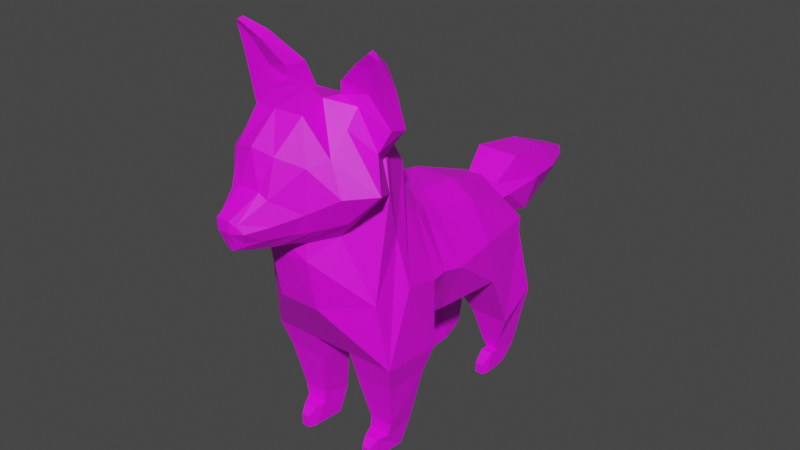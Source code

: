 # Source: husky_caminata.blend  (saved by Blender 2.92.15; exported with 4.5.12 LTS)
import bpy
from mathutils import Matrix  # noqa: F401  (used for matrix-valued properties, if any)

bpy.ops.wm.read_factory_settings(use_empty=True)
scene = bpy.context.scene
scene.name = 'Scene'

# ---- collections
col_collection = bpy.data.collections.new('Collection'); scene.collection.children.link(col_collection)

# ---- images (referenced by path relative to the original .blend; pixels are not part of the script)
import os
ASSET_DIR = os.environ.get("B2B_ASSET_DIR", "")  # directory of the original .blend (textures are referenced by path, not embedded)
HERE = os.path.dirname(os.path.abspath(__file__))  # packed textures are extracted next to this script under _unpacked/

def load_image(name, relpath, width, height, colorspace="sRGB"):
    """Load a texture the original file referenced (path relative to the .blend, or extracted next to this script)."""
    p = next((c for c in (os.path.join(HERE, relpath), os.path.join(ASSET_DIR, relpath)) if relpath and os.path.exists(c)), "")
    if p:
        img = bpy.data.images.load(p, check_existing=True)
        img.name = name
    else:  # same state as the original file: an image datablock whose file is absent (Cycles renders it pink)
        img = bpy.data.images.new(name, width, height)
        img.source = "FILE"
        img.filepath = "//" + (relpath or name)
    img.colorspace_settings.name = colorspace
    return img
img_husky_textura_png = load_image('husky_textura.png', 'husky_textura.png', 1024, 1024, 'sRGB')

# ---- materials (node trees are filled in below, after node groups)
mat_material = bpy.data.materials.new('Material')
mat_material.use_transparent_shadow = False

# ---- material node trees
mat_material.use_nodes = True; mat_material.node_tree.nodes.clear()
_N = mat_material.node_tree.nodes; _L = mat_material.node_tree.links
n0 = _N.new('ShaderNodeBsdfPrincipled'); n0.name = 'Principled BSDF'; n0.location = (10, 300)
n0.distribution = 'GGX'
n0.subsurface_method = 'BURLEY'
n0.inputs[3].default_value = 1.45
n0.inputs[27].default_value = (0.0, 0.0, 0.0, 1.0)
n0.inputs[28].default_value = 1.0
n1 = _N.new('ShaderNodeOutputMaterial'); n1.name = 'Material Output'; n1.location = (300, 300)
n2 = _N.new('ShaderNodeTexImage'); n2.name = 'Image Texture'; n2.location = (-280, 275)
n2.image = img_husky_textura_png
_L.new(n0.outputs[0], n1.inputs[0])
_L.new(n2.outputs[0], n0.inputs[0])
n1.is_active_output = True

# ---- world
world_world = bpy.data.worlds.new('World'); scene.world = world_world
world_world.use_nodes = True; world_world.node_tree.nodes.clear()
_N = world_world.node_tree.nodes; _L = world_world.node_tree.links
n0 = _N.new('ShaderNodeOutputWorld'); n0.name = 'World Output'; n0.location = (300, 300)
n1 = _N.new('ShaderNodeBackground'); n1.name = 'Background'; n1.location = (10, 300)
n1.inputs[0].default_value = (0.05088, 0.05088, 0.05088, 1.0)
_L.new(n1.outputs[0], n0.inputs[0])
n0.is_active_output = True
world_world.color = (0.05088, 0.05088, 0.05088)
world_world.use_sun_shadow = False
world_world.sun_shadow_jitter_overblur = 0.0

# ---- meshes
me_cube = bpy.data.meshes.new('Cube')
me_cube.from_pydata([(1.687, 4.314, -1.763), (1.236, 3.841, 0.6691), (1.455, 5.748, -0.9486), (1.026, 5.535, -0.01154), (1.182, 2.201, -1.948), (1.11, 2.215, 0.9167), (1.11, 2.669, 0.7891), (1.151, 2.895, -2.079), (1.776, 1.768, -2.419), (1.229, 1.748, 1.103), (1.784, 0.07695, -2.275), (1.251, 1.329, 1.4), (1.62, -0.1944, -0.4587), (1.122, 1.339, 2.505), (0.883, -0.4933, 1.21), (1.312, 0.4507, 3.656), (1.474, -0.8599, 1.86), (1.258, -0.6084, 3.858), (0.7426, -1.84, 1.741), (0.9886, -1.576, 3.234), (0.486, -2.399, 1.737), (0.5208, -2.268, 2.626), (0.2704, -2.753, 1.765), (0.2802, -2.897, 2.234), (1.27, -1.126, 3.338), (1.015, -1.383, 1.735), (0.5242, -2.018, 3.514), (0.6514, -1.281, 4.223), (0.7742, -0.2389, 4.419), (0.5574, 2.201, -2.226), (0.5574, 1.768, -2.419), (0.4988, -1.15, 1.19), (0.5136, -1.555, 1.349), (0.7844, 0.637, 4.007), (0.5574, 1.553, 2.876), (0.4036, -1.95, 1.405), (0.5574, 2.895, -2.204), (0.5574, -0.9664, -0.5868), (0.5466, -1.25, 0.7866), (0.5574, 1.547, 2.009), (0.5574, 1.882, 1.643), (0.2929, -2.268, 2.748), (0.5574, 2.348, 1.201), (0.5574, 2.802, 1.074), (0.5574, 0.07695, -2.275), (0.2292, -2.399, 1.457), (0.2569, 5.64, 0.3771), (0.3855, 6.448, -1.703), (0.1385, -2.837, 1.592), (0.1691, -3.033, 2.332), (0.253, 4.314, -2.131), (0.5574, 3.975, 0.9589), (1.603, 0.2935, -2.999), (1.603, 1.558, -3.071), (0.7984, 1.558, -3.071), (0.5574, 0.2935, -2.999), (1.425, 0.5536, -4.276), (1.337, 1.381, -4.545), (0.7825, 1.381, -4.545), (0.7849, 0.5536, -4.276), (1.349, 0.5293, -4.588), (1.284, 1.099, -5.171), (0.779, 1.099, -5.171), (0.779, 0.5293, -4.588), (0.8527, 0.2475, -4.645), (0.8527, 0.2655, -5.178), (1.21, 0.2655, -5.178), (1.222, 0.2475, -4.645), (0.9233, 0.04552, -4.845), (0.9233, 0.05639, -5.168), (1.14, 0.05639, -5.168), (1.14, 0.04552, -4.845), (1.576, 5.13, -3.43), (1.576, 6.18, -2.848), (0.4939, 5.13, -3.43), (0.4939, 6.18, -2.848), (1.189, 5.379, -4.385), (1.189, 6.103, -4.746), (0.684, 5.379, -4.385), (0.684, 6.103, -4.746), (1.142, 5.436, -4.669), (1.142, 5.689, -5.179), (0.8057, 5.436, -4.669), (0.8057, 5.689, -5.179), (1.142, 5.204, -4.646), (1.142, 5.047, -5.194), (0.8057, 5.204, -4.646), (0.8057, 5.047, -5.194), (1.088, 4.862, -4.899), (1.088, 4.862, -5.189), (0.86, 4.862, -4.899), (0.86, 4.862, -5.189), (0.222, 6.561, -1.13), (0.4793, 6.033, 0.02905), (0.6024, 7.315, -1.121), (0.6024, 6.729, 0.6439), (0.2301, 9.507, -0.4932), (0.2291, 9.533, -0.06671), (1.414, 5.837, -0.5729), (1.676, 4.079, -0.5567), (1.77, 1.758, -0.5453), (1.731, 2.208, -0.5266), (1.776, 2.783, -0.6563), (1.871, 0.698, -0.2823), (1.601, 0.569, 1.011), (1.458, 0.274, 2.981), (1.773, -0.2302, 3.34), (1.02, -1.699, 2.228), (0.676, -2.318, 2.094), (0.4079, -2.859, 2.037), (1.617, -1.206, 2.574), (0.1706, -3.024, 2.037), (0.6324, 6.034, -0.3705), (0.7062, 6.333, -0.3251), (0.8301, 7.477, -0.1575), (0.2769, 9.52, -0.2816), (0.4173, 8.341, -0.847), (0.4168, 8.156, 0.4781), (0.6536, 8.596, -0.2269), (0.5574, 0.846, 3.925), (1.314, 0.5876, 3.454), (1.223, -0.2231, 4.247), (0.5574, -0.57, 4.389), (1.718, 0.1966, 2.27), (2.202, -0.639, 2.617), (1.472, 0.4576, 4.274), (1.436, -0.1198, 4.531), (0.8188, 0.3487, 4.657), (0.8085, -0.2827, 4.722), (2.045, 0.3404, 3.769), (2.05, -0.1171, 3.876), (1.766, 0.0841, 5.192), (1.714, -0.3802, 5.19), (1.436, -0.1331, 5.359), (1.389, -0.4519, 5.266), (1.967, 0.1071, 4.72), (1.983, -0.3459, 4.794), (1.935, -0.4411, 5.589), (1.921, -0.5857, 5.589), (1.85, -0.4559, 5.652), (1.849, -0.6059, 5.608), (1.977, -0.3887, 5.463), (1.982, -0.5155, 5.484), (-1.687, 4.314, -1.763), (-1.236, 3.841, 0.6691), (-1.455, 5.748, -0.9486), (-1.026, 5.535, -0.01154), (-1.182, 2.201, -1.948), (-1.11, 2.215, 0.9167), (-1.11, 2.669, 0.7891), (-1.151, 2.895, -2.079), (-1.776, 1.768, -2.419), (-1.229, 1.748, 1.103), (-1.784, 0.07695, -2.275), (-1.251, 1.329, 1.4), (-1.62, -0.1944, -0.4587), (-1.122, 1.339, 2.505), (-0.883, -0.4933, 1.21), (-1.312, 0.4507, 3.656), (-1.474, -0.8599, 1.86), (-1.258, -0.6084, 3.858), (-0.7426, -1.84, 1.741), (-0.9886, -1.576, 3.234), (-0.486, -2.399, 1.737), (-0.5208, -2.268, 2.626), (-0.2704, -2.753, 1.765), (-0.2802, -2.897, 2.234), (-1.27, -1.126, 3.338), (-1.015, -1.383, 1.735), (0.0, 4.314, -2.131), (0.0, 3.975, 0.9589), (0.0, 6.448, -1.7), (0.0, 5.64, 0.3549), (0.0, 2.201, -2.226), (0.0, 2.348, 1.207), (0.0, 2.802, 1.079), (0.0, 2.895, -2.358), (0.0, 1.768, -2.419), (0.0, 1.882, 1.648), (0.0, 0.07695, -2.275), (0.0, 1.563, 2.032), (0.0, -0.9664, -0.5868), (0.0, 1.59, 3.021), (0.0, -1.284, 0.7866), (0.0, 0.846, 3.95), (0.0, -1.297, 1.095), (0.0, -0.3859, 4.444), (0.0, -2.009, 1.331), (0.0, -2.14, 3.648), (0.0, -2.399, 1.389), (0.0, -2.268, 2.748), (0.0, -2.851, 1.532), (0.0, -3.033, 2.332), (0.0, -1.403, 4.267), (0.0, -1.603, 1.278), (-0.5242, -2.018, 3.514), (-0.6514, -1.281, 4.223), (-0.7742, -0.2389, 4.419), (-0.5574, 2.201, -2.226), (-0.5574, 1.768, -2.419), (-0.4988, -1.15, 1.19), (-0.5136, -1.555, 1.349), (-0.7844, 0.637, 4.007), (-0.5574, 1.553, 2.876), (-0.4036, -1.95, 1.405), (-0.5574, 2.895, -2.204), (-0.5574, -0.9664, -0.5868), (-0.5466, -1.25, 0.7866), (-0.5574, 1.547, 2.009), (-0.5574, 1.882, 1.643), (-0.2929, -2.268, 2.748), (-0.5574, 2.348, 1.201), (-0.5574, 2.802, 1.074), (-0.5574, 0.07695, -2.275), (-0.2292, -2.399, 1.457), (-0.2569, 5.64, 0.3771), (-0.3855, 6.448, -1.703), (-0.1385, -2.837, 1.592), (-0.1691, -3.033, 2.332), (-0.253, 4.314, -2.131), (-0.5574, 3.975, 0.9589), (-1.603, 0.2935, -2.999), (-1.603, 1.558, -3.071), (-0.7984, 1.558, -3.071), (-0.5574, 0.2935, -2.999), (-1.425, 0.5536, -4.276), (-1.337, 1.381, -4.545), (-0.7825, 1.381, -4.545), (-0.7849, 0.5536, -4.276), (-1.349, 0.5293, -4.588), (-1.284, 1.099, -5.171), (-0.779, 1.099, -5.171), (-0.779, 0.5293, -4.588), (-0.8527, 0.2475, -4.645), (-0.8527, 0.2655, -5.178), (-1.21, 0.2655, -5.178), (-1.222, 0.2475, -4.645), (-0.9233, 0.04552, -4.845), (-0.9233, 0.05639, -5.168), (-1.14, 0.05639, -5.168), (-1.14, 0.04552, -4.845), (-1.576, 5.13, -3.43), (-1.576, 6.18, -2.848), (-0.4939, 5.13, -3.43), (-0.4939, 6.18, -2.848), (-1.189, 5.379, -4.385), (-1.189, 6.103, -4.746), (-0.684, 5.379, -4.385), (-0.684, 6.103, -4.746), (-1.142, 5.436, -4.669), (-1.142, 5.689, -5.179), (-0.8057, 5.436, -4.669), (-0.8057, 5.689, -5.179), (-1.142, 5.204, -4.646), (-1.142, 5.047, -5.194), (-0.8057, 5.204, -4.646), (-0.8057, 5.047, -5.194), (-1.088, 4.862, -4.899), (-1.088, 4.862, -5.189), (-0.86, 4.862, -4.899), (-0.86, 4.862, -5.189), (0.0, 6.033, 0.02905), (0.0, 6.626, -1.095), (-0.222, 6.561, -1.13), (-0.4793, 6.033, 0.02905), (0.0, 6.729, 0.6439), (0.0, 7.315, -1.121), (-0.6024, 7.315, -1.121), (-0.6024, 6.729, 0.6439), (0.0, 9.533, -0.06671), (0.0, 9.507, -0.4932), (-0.2301, 9.507, -0.4932), (-0.2291, 9.533, -0.06671), (-1.414, 5.837, -0.5729), (-1.676, 4.079, -0.5567), (-1.77, 1.758, -0.5453), (-1.731, 2.208, -0.5266), (-1.776, 2.783, -0.6563), (-1.871, 0.698, -0.2823), (-1.601, 0.569, 1.011), (-1.458, 0.274, 2.981), (-1.773, -0.2302, 3.34), (-1.02, -1.699, 2.228), (-0.676, -2.318, 2.094), (-0.4079, -2.859, 2.037), (-1.617, -1.206, 2.574), (0.0, -3.024, 2.037), (-0.1706, -3.024, 2.037), (-0.6324, 6.034, -0.3705), (0.0, 9.52, -0.2816), (-0.7062, 6.333, -0.3251), (-0.8301, 7.477, -0.1575), (-0.2769, 9.52, -0.2816), (-0.4173, 8.341, -0.847), (-0.4168, 8.156, 0.4781), (0.0, 8.341, -0.847), (0.0, 8.156, 0.4781), (-0.6536, 8.596, -0.2269), (-0.5574, 0.846, 3.925), (-1.314, 0.5876, 3.454), (-1.223, -0.2231, 4.247), (-0.5574, -0.57, 4.389), (-1.718, 0.1966, 2.27), (-2.202, -0.639, 2.617), (-1.472, 0.4576, 4.274), (-1.436, -0.1198, 4.531), (-0.8188, 0.3487, 4.657), (-0.8085, -0.2827, 4.722), (-2.045, 0.3404, 3.769), (-2.05, -0.1171, 3.876), (-1.766, 0.0841, 5.192), (-1.714, -0.3802, 5.19), (-1.436, -0.1331, 5.359), (-1.389, -0.4519, 5.266), (-1.967, 0.1071, 4.72), (-1.983, -0.3459, 4.794), (-1.935, -0.4411, 5.589), (-1.921, -0.5857, 5.589), (-1.85, -0.4559, 5.652), (-1.849, -0.6059, 5.608), (-1.977, -0.3887, 5.463), (-1.982, -0.5155, 5.484)], [], [(100, 9, 11, 103), (98, 3, 1, 99), (101, 5, 9, 100), (102, 6, 5, 101), (99, 1, 6, 102), (103, 11, 13, 104), (104, 13, 120, 123), (28, 121, 126, 128), (110, 24, 19, 107), (107, 19, 21, 108), (108, 21, 23, 109), (124, 17, 24, 110), (26, 27, 193, 188), (27, 122, 186, 193), (29, 30, 177, 173), (31, 32, 194, 185), (119, 34, 182, 184), (32, 35, 187, 194), (36, 29, 173, 176), (37, 38, 183, 181), (39, 40, 178, 180), (41, 26, 188, 190), (42, 43, 175, 174), (40, 42, 174, 178), (30, 44, 179, 177), (35, 45, 189, 187), (122, 119, 184, 186), (112, 47, 92, 113), (111, 49, 192, 286), (50, 36, 176, 169), (38, 31, 185, 183), (47, 50, 169, 171), (34, 39, 180, 182), (49, 41, 190, 192), (43, 51, 170, 175), (51, 46, 172, 170), (44, 37, 181, 179), (45, 48, 191, 189), (20, 22, 48, 45), (10, 12, 37, 44), (1, 3, 46, 51), (6, 1, 51, 43), (23, 21, 41, 49), (13, 11, 39, 34), (2, 0, 72, 73), (14, 16, 31, 38), (0, 7, 36, 50), (109, 23, 49, 111), (98, 2, 47, 112), (105, 15, 125, 129), (18, 20, 45, 35), (30, 8, 53, 54), (9, 5, 42, 40), (5, 6, 43, 42), (21, 19, 26, 41), (11, 9, 40, 39), (12, 14, 38, 37), (7, 4, 29, 36), (25, 18, 35, 32), (120, 13, 34, 119), (16, 25, 32, 31), (4, 8, 30, 29), (24, 17, 122, 27), (19, 24, 27, 26), (52, 55, 59, 56), (10, 44, 55, 52), (8, 10, 52, 53), (44, 30, 54, 55), (59, 58, 62, 63), (53, 52, 56, 57), (55, 54, 58, 59), (54, 53, 57, 58), (65, 66, 70, 69), (58, 57, 61, 62), (56, 59, 63, 60), (57, 56, 60, 61), (62, 61, 66, 65), (63, 62, 65, 64), (61, 60, 67, 66), (60, 63, 64, 67), (64, 65, 69, 68), (66, 67, 71, 70), (67, 64, 68, 71), (75, 73, 77, 79), (47, 2, 73, 75), (50, 47, 75, 74), (0, 50, 74, 72), (79, 77, 81, 83), (73, 72, 76, 77), (74, 75, 79, 78), (72, 74, 78, 76), (82, 83, 87, 86), (77, 76, 80, 81), (78, 79, 83, 82), (76, 78, 82, 80), (87, 85, 89, 91), (80, 82, 86, 84), (83, 81, 85, 87), (81, 80, 84, 85), (89, 88, 90, 91), (85, 84, 88, 89), (86, 87, 91, 90), (84, 86, 90, 88), (113, 92, 94, 114), (47, 171, 262, 92), (172, 46, 93, 261), (118, 116, 96, 115), (92, 262, 266, 94), (261, 93, 95, 265), (115, 96, 270, 289), (116, 295, 270, 96), (296, 117, 97, 269), (69, 70, 71, 68), (97, 115, 289, 269), (117, 118, 115, 97), (93, 113, 114, 95), (3, 98, 112, 46), (22, 109, 111, 48), (48, 111, 286, 191), (46, 112, 113, 93), (16, 124, 110, 25), (20, 108, 109, 22), (18, 107, 108, 20), (25, 110, 107, 18), (14, 123, 124, 16), (12, 104, 123, 14), (10, 103, 104, 12), (0, 99, 102, 7), (7, 102, 101, 4), (4, 101, 100, 8), (2, 98, 99, 0), (8, 100, 103, 10), (95, 114, 118, 117), (265, 95, 117, 296), (94, 266, 295, 116), (114, 94, 116, 118), (33, 15, 120, 119), (121, 28, 122, 17), (28, 33, 119, 122), (15, 105, 123, 120), (106, 121, 17, 124), (105, 106, 124, 123), (126, 130, 136, 132), (128, 126, 132, 134), (121, 106, 130, 126), (33, 28, 128, 127), (15, 33, 127, 125), (106, 105, 129, 130), (136, 135, 141, 142), (131, 133, 139, 137), (127, 128, 134, 133), (125, 127, 133, 131), (130, 129, 135, 136), (129, 125, 131, 135), (141, 137, 138, 142), (138, 137, 139, 140), (135, 131, 137, 141), (134, 132, 138, 140), (132, 136, 142, 138), (133, 134, 140, 139), (275, 278, 154, 152), (273, 274, 144, 146), (276, 275, 152, 148), (277, 276, 148, 149), (274, 277, 149, 144), (278, 279, 156, 154), (279, 302, 299, 156), (197, 307, 305, 300), (285, 282, 162, 167), (282, 283, 164, 162), (283, 284, 166, 164), (303, 285, 167, 160), (195, 188, 193, 196), (196, 193, 186, 301), (198, 173, 177, 199), (200, 185, 194, 201), (298, 184, 182, 203), (201, 194, 187, 204), (205, 176, 173, 198), (206, 181, 183, 207), (208, 180, 178, 209), (210, 190, 188, 195), (211, 174, 175, 212), (209, 178, 174, 211), (199, 177, 179, 213), (204, 187, 189, 214), (301, 186, 184, 298), (288, 290, 263, 216), (287, 286, 192, 218), (219, 169, 176, 205), (207, 183, 185, 200), (216, 171, 169, 219), (203, 182, 180, 208), (218, 192, 190, 210), (212, 175, 170, 220), (220, 170, 172, 215), (213, 179, 181, 206), (214, 189, 191, 217), (163, 214, 217, 165), (153, 213, 206, 155), (144, 220, 215, 146), (149, 212, 220, 144), (166, 218, 210, 164), (156, 203, 208, 154), (145, 242, 241, 143), (157, 207, 200, 159), (143, 219, 205, 150), (284, 287, 218, 166), (273, 288, 216, 145), (280, 308, 304, 158), (161, 204, 214, 163), (199, 223, 222, 151), (152, 209, 211, 148), (148, 211, 212, 149), (164, 210, 195, 162), (154, 208, 209, 152), (155, 206, 207, 157), (150, 205, 198, 147), (168, 201, 204, 161), (299, 298, 203, 156), (159, 200, 201, 168), (147, 198, 199, 151), (167, 196, 301, 160), (162, 195, 196, 167), (221, 225, 228, 224), (153, 221, 224, 213), (151, 222, 221, 153), (213, 224, 223, 199), (228, 232, 231, 227), (222, 226, 225, 221), (224, 228, 227, 223), (223, 227, 226, 222), (234, 238, 239, 235), (227, 231, 230, 226), (225, 229, 232, 228), (226, 230, 229, 225), (231, 234, 235, 230), (232, 233, 234, 231), (230, 235, 236, 229), (229, 236, 233, 232), (233, 237, 238, 234), (235, 239, 240, 236), (236, 240, 237, 233), (244, 248, 246, 242), (216, 244, 242, 145), (219, 243, 244, 216), (143, 241, 243, 219), (248, 252, 250, 246), (242, 246, 245, 241), (243, 247, 248, 244), (241, 245, 247, 243), (251, 255, 256, 252), (246, 250, 249, 245), (247, 251, 252, 248), (245, 249, 251, 247), (256, 260, 258, 254), (249, 253, 255, 251), (252, 256, 254, 250), (250, 254, 253, 249), (258, 260, 259, 257), (254, 258, 257, 253), (255, 259, 260, 256), (253, 257, 259, 255), (290, 291, 267, 263), (216, 263, 262, 171), (172, 261, 264, 215), (297, 292, 271, 293), (263, 267, 266, 262), (261, 265, 268, 264), (292, 289, 270, 271), (293, 271, 270, 295), (296, 269, 272, 294), (238, 237, 240, 239), (272, 269, 289, 292), (294, 272, 292, 297), (264, 268, 291, 290), (146, 215, 288, 273), (165, 217, 287, 284), (217, 191, 286, 287), (215, 264, 290, 288), (159, 168, 285, 303), (163, 165, 284, 283), (161, 163, 283, 282), (168, 161, 282, 285), (157, 159, 303, 302), (155, 157, 302, 279), (153, 155, 279, 278), (143, 150, 277, 274), (150, 147, 276, 277), (147, 151, 275, 276), (145, 143, 274, 273), (151, 153, 278, 275), (268, 294, 297, 291), (265, 296, 294, 268), (267, 293, 295, 266), (291, 297, 293, 267), (202, 298, 299, 158), (300, 160, 301, 197), (197, 301, 298, 202), (158, 299, 302, 280), (281, 303, 160, 300), (280, 302, 303, 281), (305, 311, 315, 309), (307, 313, 311, 305), (300, 305, 309, 281), (202, 306, 307, 197), (158, 304, 306, 202), (281, 309, 308, 280), (315, 321, 320, 314), (310, 316, 318, 312), (306, 312, 313, 307), (304, 310, 312, 306), (309, 315, 314, 308), (308, 314, 310, 304), (320, 321, 317, 316), (317, 319, 318, 316), (314, 320, 316, 310), (313, 319, 317, 311), (311, 317, 321, 315), (312, 318, 319, 313)])
_uv = me_cube.uv_layers.new(name='UVMap')
_uv.uv.foreach_set('vector', [0.2252, 0.3253, 0.316, 0.3956, 0.3114, 0.4328, 0.1995, 0.3808, 0.3321, 0.1388, 0.3637, 0.1564, 0.3519, 0.2584, 0.2953, 0.2148, 0.2404, 0.3047, 0.3286, 0.3617, 0.316, 0.3956, 0.2252, 0.3253, 0.2523, 0.2735, 0.3361, 0.3299, 0.3286, 0.3617, 0.2404, 0.3047, 0.2953, 0.2148, 0.3519, 0.2584, 0.3361, 0.3299, 0.2523, 0.2735, 0.1995, 0.3808, 0.3114, 0.4328, 0.3562, 0.4931, 0.2464, 0.4468, 0.2464, 0.4468, 0.3562, 0.4931, 0.3537, 0.5616, 0.2818, 0.5324, 0.9008, 0.5924, 0.8962, 0.6271, 0.8697, 0.627, 0.8819, 0.589, 0.2577, 0.6216, 0.3142, 0.6439, 0.2832, 0.6689, 0.2193, 0.6552, 0.2193, 0.6552, 0.2832, 0.6689, 0.2409, 0.7221, 0.1954, 0.6998, 0.1954, 0.6998, 0.2409, 0.7221, 0.1891, 0.7449, 0.1792, 0.7343, 0.2793, 0.592, 0.3487, 0.6231, 0.3142, 0.6439, 0.2577, 0.6216, 0.2962, 0.7093, 0.3452, 0.6736, 0.3682, 0.7079, 0.312, 0.7427, 0.3452, 0.6736, 0.3808, 0.636, 0.4091, 0.6525, 0.3682, 0.7079, 0.1235, 0.2319, 0.1051, 0.254, 0.07621, 0.2368, 0.09368, 0.2103, 0.1301, 0.6002, 0.143, 0.6368, 0.1042, 0.6523, 0.09357, 0.6267, 0.4009, 0.5719, 0.3968, 0.5008, 0.4322, 0.5031, 0.4328, 0.5771, 0.143, 0.6368, 0.1424, 0.6697, 0.1134, 0.6824, 0.1042, 0.6523, 0.1505, 0.1952, 0.1235, 0.2319, 0.09368, 0.2103, 0.1217, 0.1716, 0.09126, 0.4399, 0.1224, 0.5172, 0.09126, 0.5297, 0.06026, 0.449, 0.3794, 0.4478, 0.3756, 0.4129, 0.413, 0.4103, 0.4169, 0.4415, 0.2429, 0.734, 0.2962, 0.7093, 0.312, 0.7427, 0.2475, 0.7553, 0.3745, 0.3673, 0.3793, 0.3346, 0.4153, 0.3396, 0.4123, 0.3692, 0.3756, 0.4129, 0.3745, 0.3673, 0.4123, 0.3692, 0.413, 0.4103, 0.1051, 0.254, 0.07391, 0.3374, 0.04189, 0.3345, 0.07621, 0.2368, 0.1424, 0.6697, 0.14, 0.7055, 0.1228, 0.7109, 0.1134, 0.6824, 0.3808, 0.636, 0.4009, 0.5719, 0.4328, 0.5771, 0.4091, 0.6525, 0.3704, 0.106, 0.2942, 0.06572, 0.3239, 0.05561, 0.3804, 0.08644, 0.1734, 0.7507, 0.19, 0.7569, 0.1895, 0.7679, 0.1683, 0.7623, 0.1932, 0.1189, 0.1505, 0.1952, 0.1217, 0.1716, 0.184, 0.1075, 0.102, 0.5784, 0.1301, 0.6002, 0.09357, 0.6267, 0.07501, 0.6114, 0.2942, 0.06572, 0.1932, 0.1189, 0.184, 0.1075, 0.2885, 0.04552, 0.3968, 0.5008, 0.3794, 0.4478, 0.4169, 0.4415, 0.4322, 0.5031, 0.19, 0.7569, 0.2429, 0.734, 0.2475, 0.7553, 0.1895, 0.7679, 0.3793, 0.3346, 0.395, 0.2608, 0.4295, 0.2651, 0.4153, 0.3396, 0.395, 0.2608, 0.4161, 0.1529, 0.4328, 0.1521, 0.4295, 0.2651, 0.07391, 0.3374, 0.09126, 0.4399, 0.06026, 0.449, 0.04189, 0.3345, 0.14, 0.7055, 0.1441, 0.7346, 0.1372, 0.7407, 0.1228, 0.7109, 0.1664, 0.7026, 0.1607, 0.7291, 0.1441, 0.7346, 0.14, 0.7055, 0.1228, 0.3356, 0.1524, 0.4059, 0.09126, 0.4399, 0.07391, 0.3374, 0.3519, 0.2584, 0.3637, 0.1564, 0.4161, 0.1529, 0.395, 0.2608, 0.3361, 0.3299, 0.3519, 0.2584, 0.395, 0.2608, 0.3793, 0.3346, 0.1891, 0.7449, 0.2409, 0.7221, 0.2429, 0.734, 0.19, 0.7569, 0.3562, 0.4931, 0.3114, 0.4328, 0.3794, 0.4478, 0.3968, 0.5008, 0.7313, 0.2932, 0.6259, 0.3416, 0.5798, 0.2341, 0.645, 0.2105, 0.1726, 0.5499, 0.2249, 0.5886, 0.1301, 0.6002, 0.102, 0.5784, 0.2493, 0.174, 0.1803, 0.2172, 0.1505, 0.1952, 0.1932, 0.1189, 0.1792, 0.7343, 0.1891, 0.7449, 0.19, 0.7569, 0.1734, 0.7507, 0.3321, 0.1388, 0.3149, 0.1329, 0.2942, 0.06572, 0.3704, 0.106, 0.8856, 0.431, 0.899, 0.4894, 0.8731, 0.5199, 0.8546, 0.4844, 0.1781, 0.6601, 0.1664, 0.7026, 0.14, 0.7055, 0.1424, 0.6697, 0.7238, 0.5443, 0.6889, 0.6158, 0.6533, 0.587, 0.6756, 0.5369, 0.316, 0.3956, 0.3286, 0.3617, 0.3745, 0.3673, 0.3756, 0.4129, 0.3286, 0.3617, 0.3361, 0.3299, 0.3793, 0.3346, 0.3745, 0.3673, 0.2409, 0.7221, 0.2832, 0.6689, 0.2962, 0.7093, 0.2429, 0.734, 0.3114, 0.4328, 0.316, 0.3956, 0.3756, 0.4129, 0.3794, 0.4478, 0.1524, 0.4059, 0.1821, 0.5102, 0.1224, 0.5172, 0.09126, 0.4399, 0.1803, 0.2172, 0.1628, 0.2561, 0.1235, 0.2319, 0.1505, 0.1952, 0.1921, 0.6239, 0.1781, 0.6601, 0.1424, 0.6697, 0.143, 0.6368, 0.3537, 0.5616, 0.3562, 0.4931, 0.3968, 0.5008, 0.4009, 0.5719, 0.2249, 0.5886, 0.1921, 0.6239, 0.143, 0.6368, 0.1301, 0.6002, 0.1628, 0.2561, 0.1475, 0.2942, 0.1051, 0.254, 0.1235, 0.2319, 0.3142, 0.6439, 0.3487, 0.6231, 0.3808, 0.636, 0.3452, 0.6736, 0.2832, 0.6689, 0.3142, 0.6439, 0.3452, 0.6736, 0.2962, 0.7093, 0.5856, 0.6394, 0.5166, 0.6496, 0.5175, 0.5628, 0.5607, 0.5627, 0.6032, 0.6879, 0.5233, 0.6982, 0.5166, 0.6496, 0.5856, 0.6394, 0.6889, 0.6158, 0.6032, 0.6879, 0.5856, 0.6394, 0.6533, 0.587, 0.7238, 0.431, 0.7238, 0.5443, 0.6756, 0.5369, 0.6769, 0.4495, 0.5938, 0.4694, 0.5988, 0.5177, 0.5801, 0.5159, 0.5737, 0.4773, 0.6533, 0.587, 0.5856, 0.6394, 0.5607, 0.5627, 0.5925, 0.5365, 0.6769, 0.4495, 0.6756, 0.5369, 0.5988, 0.5177, 0.5938, 0.4694, 0.6756, 0.5369, 0.6533, 0.587, 0.5925, 0.5365, 0.5988, 0.5177, 0.5647, 0.5125, 0.5631, 0.5204, 0.5598, 0.5174, 0.5607, 0.5145, 0.5988, 0.5177, 0.5925, 0.5365, 0.5778, 0.5252, 0.5801, 0.5159, 0.5607, 0.5627, 0.5175, 0.5628, 0.518, 0.5414, 0.5562, 0.5456, 0.5925, 0.5365, 0.5607, 0.5627, 0.5562, 0.5456, 0.5778, 0.5252, 0.5801, 0.5159, 0.5778, 0.5252, 0.5631, 0.5204, 0.5647, 0.5125, 0.5737, 0.4773, 0.5801, 0.5159, 0.5647, 0.5125, 0.5533, 0.4875, 0.5778, 0.5252, 0.5562, 0.5456, 0.55, 0.5306, 0.5631, 0.5204, 0.5562, 0.5456, 0.518, 0.5414, 0.5284, 0.5209, 0.55, 0.5306, 0.5533, 0.4875, 0.5647, 0.5125, 0.5607, 0.5145, 0.5467, 0.5076, 0.5631, 0.5204, 0.55, 0.5306, 0.5525, 0.5197, 0.5598, 0.5174, 0.55, 0.5306, 0.5284, 0.5209, 0.5467, 0.5076, 0.5525, 0.5197, 0.6753, 0.1561, 0.645, 0.2105, 0.5818, 0.1506, 0.5874, 0.1373, 0.7452, 0.1911, 0.7313, 0.2932, 0.645, 0.2105, 0.6753, 0.1561, 0.7452, 0.04189, 0.7452, 0.1911, 0.6753, 0.1561, 0.647, 0.08166, 0.6259, 0.3416, 0.5251, 0.3472, 0.5166, 0.2445, 0.5798, 0.2341, 0.5874, 0.1373, 0.5818, 0.1506, 0.5694, 0.1423, 0.5729, 0.1354, 0.645, 0.2105, 0.5798, 0.2341, 0.5566, 0.1796, 0.5818, 0.1506, 0.647, 0.08166, 0.6753, 0.1561, 0.5874, 0.1373, 0.5927, 0.1022, 0.5798, 0.2341, 0.5166, 0.2445, 0.5242, 0.1817, 0.5566, 0.1796, 0.5769, 0.1101, 0.5729, 0.1354, 0.5605, 0.1311, 0.5644, 0.109, 0.5818, 0.1506, 0.5566, 0.1796, 0.5536, 0.1622, 0.5694, 0.1423, 0.5927, 0.1022, 0.5874, 0.1373, 0.5729, 0.1354, 0.5769, 0.1101, 0.5566, 0.1796, 0.5242, 0.1817, 0.5305, 0.1626, 0.5536, 0.1622, 0.5605, 0.1311, 0.559, 0.1376, 0.5566, 0.1353, 0.5571, 0.1326, 0.5536, 0.1622, 0.5305, 0.1626, 0.5309, 0.1458, 0.5492, 0.1495, 0.5729, 0.1354, 0.5694, 0.1423, 0.559, 0.1376, 0.5605, 0.1311, 0.5694, 0.1423, 0.5536, 0.1622, 0.5492, 0.1495, 0.559, 0.1376, 0.5566, 0.1353, 0.5515, 0.1364, 0.5478, 0.1264, 0.5571, 0.1326, 0.559, 0.1376, 0.5492, 0.1495, 0.5515, 0.1364, 0.5566, 0.1353, 0.5644, 0.109, 0.5605, 0.1311, 0.5571, 0.1326, 0.5478, 0.1264, 0.5492, 0.1495, 0.5309, 0.1458, 0.5478, 0.1264, 0.5515, 0.1364, 0.7044, 0.8561, 0.7076, 0.9269, 0.655, 0.9203, 0.6313, 0.8723, 0.2942, 0.06572, 0.2885, 0.04552, 0.3256, 0.04189, 0.3239, 0.05561, 0.4328, 0.1521, 0.4161, 0.1529, 0.3997, 0.1182, 0.4325, 0.1177, 0.5755, 0.8928, 0.5944, 0.9275, 0.5349, 0.9152, 0.5331, 0.9057, 0.7076, 0.9269, 0.708, 0.9438, 0.6602, 0.9581, 0.655, 0.9203, 0.708, 0.7829, 0.7075, 0.8164, 0.6505, 0.8192, 0.6429, 0.782, 0.5331, 0.9057, 0.5349, 0.9152, 0.525, 0.9238, 0.5171, 0.9105, 0.5944, 0.9275, 0.5886, 0.9532, 0.525, 0.9238, 0.5349, 0.9152, 0.5632, 0.8274, 0.5801, 0.8464, 0.5293, 0.8967, 0.5166, 0.8947, 0.5607, 0.5145, 0.5598, 0.5174, 0.5525, 0.5197, 0.5467, 0.5076, 0.5293, 0.8967, 0.5331, 0.9057, 0.5171, 0.9105, 0.5166, 0.8947, 0.5801, 0.8464, 0.5755, 0.8928, 0.5331, 0.9057, 0.5293, 0.8967, 0.7075, 0.8164, 0.7044, 0.8561, 0.6313, 0.8723, 0.6505, 0.8192, 0.3637, 0.1564, 0.3321, 0.1388, 0.3704, 0.106, 0.4161, 0.1529, 0.1607, 0.7291, 0.1792, 0.7343, 0.1734, 0.7507, 0.1441, 0.7346, 0.1441, 0.7346, 0.1734, 0.7507, 0.1683, 0.7623, 0.1372, 0.7407, 0.4161, 0.1529, 0.3704, 0.106, 0.3804, 0.08644, 0.3997, 0.1182, 0.2249, 0.5886, 0.2793, 0.592, 0.2577, 0.6216, 0.1921, 0.6239, 0.1664, 0.7026, 0.1954, 0.6998, 0.1792, 0.7343, 0.1607, 0.7291, 0.1781, 0.6601, 0.2193, 0.6552, 0.1954, 0.6998, 0.1664, 0.7026, 0.1921, 0.6239, 0.2577, 0.6216, 0.2193, 0.6552, 0.1781, 0.6601, 0.1726, 0.5499, 0.2818, 0.5324, 0.2793, 0.592, 0.2249, 0.5886, 0.1524, 0.4059, 0.2464, 0.4468, 0.2818, 0.5324, 0.1821, 0.5102, 0.1228, 0.3356, 0.1995, 0.3808, 0.2464, 0.4468, 0.1524, 0.4059, 0.2493, 0.174, 0.2953, 0.2148, 0.2523, 0.2735, 0.1803, 0.2172, 0.1803, 0.2172, 0.2523, 0.2735, 0.2404, 0.3047, 0.1628, 0.2561, 0.1628, 0.2561, 0.2404, 0.3047, 0.2252, 0.3253, 0.1475, 0.2942, 0.3149, 0.1329, 0.3321, 0.1388, 0.2953, 0.2148, 0.2493, 0.174, 0.1475, 0.2942, 0.2252, 0.3253, 0.1995, 0.3808, 0.1228, 0.3356, 0.6505, 0.8192, 0.6313, 0.8723, 0.5755, 0.8928, 0.5801, 0.8464, 0.6429, 0.782, 0.6505, 0.8192, 0.5801, 0.8464, 0.5632, 0.8274, 0.655, 0.9203, 0.6602, 0.9581, 0.5886, 0.9532, 0.5944, 0.9275, 0.6313, 0.8723, 0.655, 0.9203, 0.5944, 0.9275, 0.5755, 0.8928, 0.3865, 0.5811, 0.3554, 0.5739, 0.3537, 0.5616, 0.4009, 0.5719, 0.3549, 0.6136, 0.3732, 0.624, 0.3808, 0.636, 0.3487, 0.6231, 0.3732, 0.624, 0.3865, 0.5811, 0.4009, 0.5719, 0.3808, 0.636, 0.3554, 0.5739, 0.3143, 0.5576, 0.2818, 0.5324, 0.3537, 0.5616, 0.3019, 0.5867, 0.3549, 0.6136, 0.3487, 0.6231, 0.2793, 0.592, 0.3143, 0.5576, 0.3015, 0.5862, 0.2793, 0.592, 0.2818, 0.5324, 0.8697, 0.627, 0.871, 0.6891, 0.8266, 0.635, 0.8297, 0.6056, 0.8819, 0.589, 0.8697, 0.627, 0.8297, 0.6056, 0.8419, 0.5906, 0.8962, 0.6271, 0.9205, 0.7197, 0.871, 0.6891, 0.8697, 0.627, 0.9205, 0.5315, 0.9008, 0.5924, 0.8819, 0.589, 0.8871, 0.5578, 0.899, 0.4894, 0.9205, 0.5315, 0.8871, 0.5578, 0.8731, 0.5199, 0.8403, 0.4315, 0.8856, 0.431, 0.8546, 0.4844, 0.8283, 0.4813, 0.8093, 0.535, 0.8336, 0.5305, 0.8143, 0.5708, 0.8076, 0.5752, 0.8363, 0.5551, 0.8418, 0.5736, 0.8184, 0.5807, 0.8151, 0.5772, 0.8871, 0.5578, 0.8819, 0.589, 0.8419, 0.5906, 0.8418, 0.5736, 0.8731, 0.5199, 0.8871, 0.5578, 0.8418, 0.5736, 0.8363, 0.5551, 0.8283, 0.4813, 0.8546, 0.4844, 0.8336, 0.5305, 0.8093, 0.535, 0.8546, 0.4844, 0.8731, 0.5199, 0.8363, 0.5551, 0.8336, 0.5305, 0.8143, 0.5708, 0.8151, 0.5772, 0.8108, 0.5857, 0.8076, 0.5752, 0.8108, 0.5857, 0.8151, 0.5772, 0.8184, 0.5807, 0.8164, 0.5862, 0.8336, 0.5305, 0.8363, 0.5551, 0.8151, 0.5772, 0.8143, 0.5708, 0.8419, 0.5906, 0.8297, 0.6056, 0.8108, 0.5857, 0.8164, 0.5862, 0.8297, 0.6056, 0.8266, 0.635, 0.8097, 0.5938, 0.8108, 0.5857, 0.8418, 0.5736, 0.8419, 0.5906, 0.8164, 0.5862, 0.8184, 0.5807, 0.2252, 0.3253, 0.1995, 0.3808, 0.3114, 0.4328, 0.316, 0.3956, 0.3321, 0.1388, 0.2953, 0.2148, 0.3519, 0.2584, 0.3637, 0.1564, 0.2404, 0.3047, 0.2252, 0.3253, 0.316, 0.3956, 0.3286, 0.3617, 0.2523, 0.2735, 0.2404, 0.3047, 0.3286, 0.3617, 0.3361, 0.3299, 0.2953, 0.2148, 0.2523, 0.2735, 0.3361, 0.3299, 0.3519, 0.2584, 0.1995, 0.3808, 0.2464, 0.4468, 0.3562, 0.4931, 0.3114, 0.4328, 0.2464, 0.4468, 0.2818, 0.5324, 0.3537, 0.5616, 0.3562, 0.4931, 0.9008, 0.5924, 0.8819, 0.589, 0.8697, 0.627, 0.8962, 0.6271, 0.2577, 0.6216, 0.2193, 0.6552, 0.2832, 0.6689, 0.3142, 0.6439, 0.2193, 0.6552, 0.1954, 0.6998, 0.2409, 0.7221, 0.2832, 0.6689, 0.1954, 0.6998, 0.1792, 0.7343, 0.1891, 0.7449, 0.2409, 0.7221, 0.2793, 0.592, 0.2577, 0.6216, 0.3142, 0.6439, 0.3487, 0.6231, 0.2962, 0.7093, 0.312, 0.7427, 0.3682, 0.7079, 0.3452, 0.6736, 0.3452, 0.6736, 0.3682, 0.7079, 0.4091, 0.6525, 0.3808, 0.636, 0.1235, 0.2319, 0.09368, 0.2103, 0.07621, 0.2368, 0.1051, 0.254, 0.1301, 0.6002, 0.09357, 0.6267, 0.1042, 0.6523, 0.143, 0.6368, 0.4009, 0.5719, 0.4328, 0.5771, 0.4322, 0.5031, 0.3968, 0.5008, 0.143, 0.6368, 0.1042, 0.6523, 0.1134, 0.6824, 0.1424, 0.6697, 0.1505, 0.1952, 0.1217, 0.1716, 0.09368, 0.2103, 0.1235, 0.2319, 0.09126, 0.4399, 0.06026, 0.449, 0.09126, 0.5297, 0.1224, 0.5172, 0.3794, 0.4478, 0.4169, 0.4415, 0.413, 0.4103, 0.3756, 0.4129, 0.2429, 0.734, 0.2475, 0.7553, 0.312, 0.7427, 0.2962, 0.7093, 0.3745, 0.3673, 0.4123, 0.3692, 0.4153, 0.3396, 0.3793, 0.3346, 0.3756, 0.4129, 0.413, 0.4103, 0.4123, 0.3692, 0.3745, 0.3673, 0.1051, 0.254, 0.07621, 0.2368, 0.04189, 0.3345, 0.07391, 0.3374, 0.1424, 0.6697, 0.1134, 0.6824, 0.1228, 0.7109, 0.14, 0.7055, 0.3808, 0.636, 0.4091, 0.6525, 0.4328, 0.5771, 0.4009, 0.5719, 0.3704, 0.106, 0.3804, 0.08644, 0.3239, 0.05561, 0.2942, 0.06572, 0.1734, 0.7507, 0.1683, 0.7623, 0.1895, 0.7679, 0.19, 0.7569, 0.1932, 0.1189, 0.184, 0.1075, 0.1217, 0.1716, 0.1505, 0.1952, 0.102, 0.5784, 0.07501, 0.6114, 0.09357, 0.6267, 0.1301, 0.6002, 0.2942, 0.06572, 0.2885, 0.04552, 0.184, 0.1075, 0.1932, 0.1189, 0.3968, 0.5008, 0.4322, 0.5031, 0.4169, 0.4415, 0.3794, 0.4478, 0.19, 0.7569, 0.1895, 0.7679, 0.2475, 0.7553, 0.2429, 0.734, 0.3793, 0.3346, 0.4153, 0.3396, 0.4295, 0.2651, 0.395, 0.2608, 0.395, 0.2608, 0.4295, 0.2651, 0.4328, 0.1521, 0.4161, 0.1529, 0.07391, 0.3374, 0.04189, 0.3345, 0.06026, 0.449, 0.09126, 0.4399, 0.14, 0.7055, 0.1228, 0.7109, 0.1372, 0.7407, 0.1441, 0.7346, 0.1664, 0.7026, 0.14, 0.7055, 0.1441, 0.7346, 0.1607, 0.7291, 0.1228, 0.3356, 0.07391, 0.3374, 0.09126, 0.4399, 0.1524, 0.4059, 0.3519, 0.2584, 0.395, 0.2608, 0.4161, 0.1529, 0.3637, 0.1564, 0.3361, 0.3299, 0.3793, 0.3346, 0.395, 0.2608, 0.3519, 0.2584, 0.1891, 0.7449, 0.19, 0.7569, 0.2429, 0.734, 0.2409, 0.7221, 0.3562, 0.4931, 0.3968, 0.5008, 0.3794, 0.4478, 0.3114, 0.4328, 0.7313, 0.2932, 0.645, 0.2105, 0.5798, 0.2341, 0.6259, 0.3416, 0.1726, 0.5499, 0.102, 0.5784, 0.1301, 0.6002, 0.2249, 0.5886, 0.2493, 0.174, 0.1932, 0.1189, 0.1505, 0.1952, 0.1803, 0.2172, 0.1792, 0.7343, 0.1734, 0.7507, 0.19, 0.7569, 0.1891, 0.7449, 0.3321, 0.1388, 0.3704, 0.106, 0.2942, 0.06572, 0.3149, 0.1329, 0.8856, 0.431, 0.8546, 0.4844, 0.8731, 0.5199, 0.899, 0.4894, 0.1781, 0.6601, 0.1424, 0.6697, 0.14, 0.7055, 0.1664, 0.7026, 0.7238, 0.5443, 0.6756, 0.5369, 0.6533, 0.587, 0.6889, 0.6158, 0.316, 0.3956, 0.3756, 0.4129, 0.3745, 0.3673, 0.3286, 0.3617, 0.3286, 0.3617, 0.3745, 0.3673, 0.3793, 0.3346, 0.3361, 0.3299, 0.2409, 0.7221, 0.2429, 0.734, 0.2962, 0.7093, 0.2832, 0.6689, 0.3114, 0.4328, 0.3794, 0.4478, 0.3756, 0.4129, 0.316, 0.3956, 0.1524, 0.4059, 0.09126, 0.4399, 0.1224, 0.5172, 0.1821, 0.5102, 0.1803, 0.2172, 0.1505, 0.1952, 0.1235, 0.2319, 0.1628, 0.2561, 0.1921, 0.6239, 0.143, 0.6368, 0.1424, 0.6697, 0.1781, 0.6601, 0.3537, 0.5616, 0.4009, 0.5719, 0.3968, 0.5008, 0.3562, 0.4931, 0.2249, 0.5886, 0.1301, 0.6002, 0.143, 0.6368, 0.1921, 0.6239, 0.1628, 0.2561, 0.1235, 0.2319, 0.1051, 0.254, 0.1475, 0.2942, 0.3142, 0.6439, 0.3452, 0.6736, 0.3808, 0.636, 0.3487, 0.6231, 0.2832, 0.6689, 0.2962, 0.7093, 0.3452, 0.6736, 0.3142, 0.6439, 0.5856, 0.6394, 0.5607, 0.5627, 0.5175, 0.5628, 0.5166, 0.6496, 0.6032, 0.6879, 0.5856, 0.6394, 0.5166, 0.6496, 0.5233, 0.6982, 0.6889, 0.6158, 0.6533, 0.587, 0.5856, 0.6394, 0.6032, 0.6879, 0.7238, 0.431, 0.6769, 0.4495, 0.6756, 0.5369, 0.7238, 0.5443, 0.5938, 0.4694, 0.5737, 0.4773, 0.5801, 0.5159, 0.5988, 0.5177, 0.6533, 0.587, 0.5925, 0.5365, 0.5607, 0.5627, 0.5856, 0.6394, 0.6769, 0.4495, 0.5938, 0.4694, 0.5988, 0.5177, 0.6756, 0.5369, 0.6756, 0.5369, 0.5988, 0.5177, 0.5925, 0.5365, 0.6533, 0.587, 0.5647, 0.5125, 0.5607, 0.5145, 0.5598, 0.5174, 0.5631, 0.5204, 0.5988, 0.5177, 0.5801, 0.5159, 0.5778, 0.5252, 0.5925, 0.5365, 0.5607, 0.5627, 0.5562, 0.5456, 0.518, 0.5414, 0.5175, 0.5628, 0.5925, 0.5365, 0.5778, 0.5252, 0.5562, 0.5456, 0.5607, 0.5627, 0.5801, 0.5159, 0.5647, 0.5125, 0.5631, 0.5204, 0.5778, 0.5252, 0.5737, 0.4773, 0.5533, 0.4875, 0.5647, 0.5125, 0.5801, 0.5159, 0.5778, 0.5252, 0.5631, 0.5204, 0.55, 0.5306, 0.5562, 0.5456, 0.5562, 0.5456, 0.55, 0.5306, 0.5284, 0.5209, 0.518, 0.5414, 0.5533, 0.4875, 0.5467, 0.5076, 0.5607, 0.5145, 0.5647, 0.5125, 0.5631, 0.5204, 0.5598, 0.5174, 0.5525, 0.5197, 0.55, 0.5306, 0.55, 0.5306, 0.5525, 0.5197, 0.5467, 0.5076, 0.5284, 0.5209, 0.6753, 0.1561, 0.5874, 0.1373, 0.5818, 0.1506, 0.645, 0.2105, 0.7452, 0.1911, 0.6753, 0.1561, 0.645, 0.2105, 0.7313, 0.2932, 0.7452, 0.04189, 0.647, 0.08166, 0.6753, 0.1561, 0.7452, 0.1911, 0.6259, 0.3416, 0.5798, 0.2341, 0.5166, 0.2445, 0.5251, 0.3472, 0.5874, 0.1373, 0.5729, 0.1354, 0.5694, 0.1423, 0.5818, 0.1506, 0.645, 0.2105, 0.5818, 0.1506, 0.5566, 0.1796, 0.5798, 0.2341, 0.647, 0.08166, 0.5927, 0.1022, 0.5874, 0.1373, 0.6753, 0.1561, 0.5798, 0.2341, 0.5566, 0.1796, 0.5242, 0.1817, 0.5166, 0.2445, 0.5769, 0.1101, 0.5644, 0.109, 0.5605, 0.1311, 0.5729, 0.1354, 0.5818, 0.1506, 0.5694, 0.1423, 0.5536, 0.1622, 0.5566, 0.1796, 0.5927, 0.1022, 0.5769, 0.1101, 0.5729, 0.1354, 0.5874, 0.1373, 0.5566, 0.1796, 0.5536, 0.1622, 0.5305, 0.1626, 0.5242, 0.1817, 0.5605, 0.1311, 0.5571, 0.1326, 0.5566, 0.1353, 0.559, 0.1376, 0.5536, 0.1622, 0.5492, 0.1495, 0.5309, 0.1458, 0.5305, 0.1626, 0.5729, 0.1354, 0.5605, 0.1311, 0.559, 0.1376, 0.5694, 0.1423, 0.5694, 0.1423, 0.559, 0.1376, 0.5492, 0.1495, 0.5536, 0.1622, 0.5566, 0.1353, 0.5571, 0.1326, 0.5478, 0.1264, 0.5515, 0.1364, 0.559, 0.1376, 0.5566, 0.1353, 0.5515, 0.1364, 0.5492, 0.1495, 0.5644, 0.109, 0.5478, 0.1264, 0.5571, 0.1326, 0.5605, 0.1311, 0.5492, 0.1495, 0.5515, 0.1364, 0.5478, 0.1264, 0.5309, 0.1458, 0.7044, 0.8561, 0.6313, 0.8723, 0.655, 0.9203, 0.7076, 0.9269, 0.2942, 0.06572, 0.3239, 0.05561, 0.3256, 0.04189, 0.2885, 0.04552, 0.4328, 0.1521, 0.4325, 0.1177, 0.3997, 0.1182, 0.4161, 0.1529, 0.5755, 0.8928, 0.5331, 0.9057, 0.5349, 0.9152, 0.5944, 0.9275, 0.7076, 0.9269, 0.655, 0.9203, 0.6602, 0.9581, 0.708, 0.9438, 0.708, 0.7829, 0.6429, 0.782, 0.6505, 0.8192, 0.7075, 0.8164, 0.5331, 0.9057, 0.5171, 0.9105, 0.525, 0.9238, 0.5349, 0.9152, 0.5944, 0.9275, 0.5349, 0.9152, 0.525, 0.9238, 0.5886, 0.9532, 0.5632, 0.8274, 0.5166, 0.8947, 0.5293, 0.8967, 0.5801, 0.8464, 0.5607, 0.5145, 0.5467, 0.5076, 0.5525, 0.5197, 0.5598, 0.5174, 0.5293, 0.8967, 0.5166, 0.8947, 0.5171, 0.9105, 0.5331, 0.9057, 0.5801, 0.8464, 0.5293, 0.8967, 0.5331, 0.9057, 0.5755, 0.8928, 0.7075, 0.8164, 0.6505, 0.8192, 0.6313, 0.8723, 0.7044, 0.8561, 0.3637, 0.1564, 0.4161, 0.1529, 0.3704, 0.106, 0.3321, 0.1388, 0.1607, 0.7291, 0.1441, 0.7346, 0.1734, 0.7507, 0.1792, 0.7343, 0.1441, 0.7346, 0.1372, 0.7407, 0.1683, 0.7623, 0.1734, 0.7507, 0.4161, 0.1529, 0.3997, 0.1182, 0.3804, 0.08644, 0.3704, 0.106, 0.2249, 0.5886, 0.1921, 0.6239, 0.2577, 0.6216, 0.2793, 0.592, 0.1664, 0.7026, 0.1607, 0.7291, 0.1792, 0.7343, 0.1954, 0.6998, 0.1781, 0.6601, 0.1664, 0.7026, 0.1954, 0.6998, 0.2193, 0.6552, 0.1921, 0.6239, 0.1781, 0.6601, 0.2193, 0.6552, 0.2577, 0.6216, 0.1726, 0.5499, 0.2249, 0.5886, 0.2793, 0.592, 0.2818, 0.5324, 0.1524, 0.4059, 0.1821, 0.5102, 0.2818, 0.5324, 0.2464, 0.4468, 0.1228, 0.3356, 0.1524, 0.4059, 0.2464, 0.4468, 0.1995, 0.3808, 0.2493, 0.174, 0.1803, 0.2172, 0.2523, 0.2735, 0.2953, 0.2148, 0.1803, 0.2172, 0.1628, 0.2561, 0.2404, 0.3047, 0.2523, 0.2735, 0.1628, 0.2561, 0.1475, 0.2942, 0.2252, 0.3253, 0.2404, 0.3047, 0.3149, 0.1329, 0.2493, 0.174, 0.2953, 0.2148, 0.3321, 0.1388, 0.1475, 0.2942, 0.1228, 0.3356, 0.1995, 0.3808, 0.2252, 0.3253, 0.6505, 0.8192, 0.5801, 0.8464, 0.5755, 0.8928, 0.6313, 0.8723, 0.6429, 0.782, 0.5632, 0.8274, 0.5801, 0.8464, 0.6505, 0.8192, 0.655, 0.9203, 0.5944, 0.9275, 0.5886, 0.9532, 0.6602, 0.9581, 0.6313, 0.8723, 0.5755, 0.8928, 0.5944, 0.9275, 0.655, 0.9203, 0.3865, 0.5811, 0.4009, 0.5719, 0.3537, 0.5616, 0.3554, 0.5739, 0.3549, 0.6136, 0.3487, 0.6231, 0.3808, 0.636, 0.3732, 0.624, 0.3732, 0.624, 0.3808, 0.636, 0.4009, 0.5719, 0.3865, 0.5811, 0.3554, 0.5739, 0.3537, 0.5616, 0.2818, 0.5324, 0.3143, 0.5576, 0.3019, 0.5867, 0.2793, 0.592, 0.3487, 0.6231, 0.3549, 0.6136, 0.3143, 0.5576, 0.2818, 0.5324, 0.2793, 0.592, 0.3015, 0.5862, 0.8697, 0.627, 0.8297, 0.6056, 0.8266, 0.635, 0.871, 0.6891, 0.8819, 0.589, 0.8419, 0.5906, 0.8297, 0.6056, 0.8697, 0.627, 0.8962, 0.6271, 0.8697, 0.627, 0.871, 0.6891, 0.9205, 0.7197, 0.9205, 0.5315, 0.8871, 0.5578, 0.8819, 0.589, 0.9008, 0.5924, 0.899, 0.4894, 0.8731, 0.5199, 0.8871, 0.5578, 0.9205, 0.5315, 0.8403, 0.4315, 0.8283, 0.4813, 0.8546, 0.4844, 0.8856, 0.431, 0.8093, 0.535, 0.8076, 0.5752, 0.8143, 0.5708, 0.8336, 0.5305, 0.8363, 0.5551, 0.8151, 0.5772, 0.8184, 0.5807, 0.8418, 0.5736, 0.8871, 0.5578, 0.8418, 0.5736, 0.8419, 0.5906, 0.8819, 0.589, 0.8731, 0.5199, 0.8363, 0.5551, 0.8418, 0.5736, 0.8871, 0.5578, 0.8283, 0.4813, 0.8093, 0.535, 0.8336, 0.5305, 0.8546, 0.4844, 0.8546, 0.4844, 0.8336, 0.5305, 0.8363, 0.5551, 0.8731, 0.5199, 0.8143, 0.5708, 0.8076, 0.5752, 0.8108, 0.5857, 0.8151, 0.5772, 0.8108, 0.5857, 0.8164, 0.5862, 0.8184, 0.5807, 0.8151, 0.5772, 0.8336, 0.5305, 0.8143, 0.5708, 0.8151, 0.5772, 0.8363, 0.5551, 0.8419, 0.5906, 0.8164, 0.5862, 0.8108, 0.5857, 0.8297, 0.6056, 0.8297, 0.6056, 0.8108, 0.5857, 0.8097, 0.5938, 0.8266, 0.635, 0.8418, 0.5736, 0.8184, 0.5807, 0.8164, 0.5862, 0.8419, 0.5906])
me_cube.materials.append(mat_material)
me_cube.use_remesh_fix_poles = True
me_cube.use_remesh_preserve_attributes = False
me_cube.use_mirror_vertex_groups = False
me_cube.update()
arm_armature = bpy.data.armatures.new('Armature')  # bones are not reproduced

# ---- objects
ob_cube = bpy.data.objects.new('Cube', me_cube)
ob_armature = bpy.data.objects.new('Armature', arm_armature)

# ---- transforms, parenting, visibility, modifiers, constraints
ob_cube.parent = ob_armature
ob_cube.matrix_parent_inverse = Matrix(((1.0, -0.0, 0.0, -0.0), (-0.0, 1.0, -0.0, 0.0), (0.0, -0.0, 1.0, -2.227), (-0.0, 0.0, -0.0, 1.0)))
ob_cube.location = (0.0, 0.0, 2.75)
ob_cube.scale = (0.5318, 0.5318, 0.5318)
ob_cube.lineart.crease_threshold = 0.0
_vg = ob_cube.vertex_groups.new(name='espina3')
for _i, _w in zip([1, 2, 3, 5, 6, 9, 40, 42, 43, 46, 47, 50, 51, 75, 92, 93, 94, 95, 98, 99, 101, 102, 112, 113, 144, 145, 146, 148, 149, 152, 169, 170, 171, 172, 174, 175, 178, 180, 209, 211, 212, 215, 216, 219, 220, 244, 261, 262, 263, 264, 265, 266, 267, 268, 273, 274, 276, 277, 288, 290], [0.6149, 0.1681, 0.6324, 0.07995, 0.1494, 0.02778, 0.04205, 0.09907, 0.1873, 0.6806, 0.4807, 0.07695, 0.7189, 0.05296, 0.1924, 0.3188, 0.03993, 0.05924, 0.2794, 0.1037, 0.001838, 0.03321, 0.605, 0.1766, 0.6149, 0.1681, 0.6324, 0.07995, 0.1494, 0.02778, 0.1235, 0.7227, 0.4949, 0.6735, 0.1172, 0.2058, 0.05665, 0.01048, 0.04205, 0.09907, 0.1873, 0.6806, 0.4807, 0.07695, 0.7189, 0.05296, 0.1962, 0.1772, 0.1924, 0.3188, 0.05256, 0.05178, 0.03993, 0.05924, 0.2794, 0.1037, 0.001838, 0.03321, 0.605, 0.1766]): _vg.add([_i], _w, 'REPLACE')
_vg = ob_cube.vertex_groups.new(name='espina2')
for _i, _w in zip([1, 4, 5, 6, 7, 8, 9, 11, 12, 13, 29, 30, 31, 34, 36, 37, 38, 39, 40, 42, 43, 44, 50, 51, 99, 100, 101, 102, 103, 104, 144, 147, 148, 149, 150, 151, 152, 154, 155, 156, 169, 170, 173, 174, 175, 176, 177, 178, 179, 180, 181, 182, 183, 185, 194, 198, 199, 200, 203, 205, 206, 207, 208, 209, 211, 212, 213, 219, 220, 274, 275, 276, 277, 278, 279], [0.1556, 0.2276, 0.5836, 0.632, 0.4271, 0.04412, 0.4063, 0.1754, 0.05054, 0.1028, 0.3339, 0.1463, 0.01871, 0.06869, 0.4666, 0.3284, 0.07393, 0.156, 0.2863, 0.5768, 0.6215, 0.02216, 0.059, 0.1405, 0.073, 0.2222, 0.4489, 0.5277, 0.05313, 0.05118, 0.1556, 0.2276, 0.5836, 0.632, 0.4271, 0.04412, 0.4063, 0.1754, 0.05054, 0.1028, 0.06424, 0.1491, 0.3691, 0.5461, 0.5926, 0.4508, 0.2611, 0.2977, 0.06299, 0.1724, 0.3362, 0.06182, 0.08208, 0.05066, 0.006339, 0.3339, 0.1463, 0.01871, 0.06869, 0.4666, 0.3284, 0.07393, 0.156, 0.2863, 0.5768, 0.6215, 0.02216, 0.059, 0.1405, 0.073, 0.2222, 0.4489, 0.5277, 0.05313, 0.05118]): _vg.add([_i], _w, 'REPLACE')
_vg = ob_cube.vertex_groups.new(name='espina1')
for _i, _w in zip([5, 6, 9, 11, 12, 13, 14, 15, 16, 17, 18, 19, 20, 24, 25, 26, 27, 28, 31, 32, 33, 34, 35, 37, 38, 39, 40, 42, 43, 44, 45, 100, 101, 103, 104, 105, 106, 107, 108, 110, 119, 120, 121, 122, 123, 124, 125, 126, 127, 128, 129, 130, 131, 132, 133, 134, 135, 136, 137, 138, 139, 140, 141, 142, 148, 149, 152, 154, 155, 156, 157, 158, 159, 160, 161, 162, 163, 167, 168, 170, 174, 175, 178, 179, 180, 181, 182, 183, 184, 185, 186, 187, 188, 189, 193, 194, 195, 196, 197, 200, 201, 202, 203, 204, 206, 207, 208, 209, 211, 212, 213, 214, 275, 276, 278, 279, 280, 281, 282, 283, 285, 298, 299, 300, 301, 302, 303, 304, 305, 306, 307, 308, 309, 310, 311, 312, 313, 314, 315, 316, 317, 318, 319, 320, 321], [0.1771, 0.09127, 0.3291, 0.5431, 0.1829, 0.7689, 0.764, 0.5145, 0.5271, 0.3909, 0.1233, 0.1053, 0.01272, 0.194, 0.2858, 0.07148, 0.1984, 0.4529, 0.5729, 0.2836, 0.5123, 0.7642, 0.1333, 0.4242, 0.6608, 0.7117, 0.5584, 0.2321, 0.1103, 0.005707, 0.04545, 0.05031, 0.02547, 0.1393, 0.5298, 0.5432, 0.4526, 0.1151, 0.01009, 0.2443, 0.5313, 0.5685, 0.4445, 0.4187, 0.6601, 0.3574, 0.4903, 0.4587, 0.4824, 0.4584, 0.4873, 0.4729, 0.4777, 0.4704, 0.4747, 0.4697, 0.4793, 0.472, 0.4723, 0.4721, 0.4723, 0.4719, 0.4729, 0.4723, 0.1771, 0.09127, 0.3291, 0.5431, 0.1829, 0.7689, 0.764, 0.5145, 0.5271, 0.3909, 0.1233, 0.1053, 0.01272, 0.194, 0.2858, 0.008507, 0.2612, 0.1321, 0.5561, 0.04134, 0.698, 0.4354, 0.7445, 0.5984, 0.5322, 0.4977, 0.4406, 0.1455, 0.07638, 0.06233, 0.1795, 0.299, 0.07148, 0.1984, 0.4529, 0.5729, 0.2836, 0.5123, 0.7642, 0.1333, 0.4242, 0.6608, 0.7117, 0.5584, 0.2321, 0.1103, 0.005707, 0.04545, 0.05031, 0.02547, 0.1393, 0.5298, 0.5432, 0.4526, 0.1151, 0.01009, 0.2443, 0.5313, 0.5685, 0.4445, 0.4187, 0.6601, 0.3574, 0.4903, 0.4587, 0.4824, 0.4584, 0.4873, 0.4729, 0.4777, 0.4704, 0.4747, 0.4697, 0.4793, 0.472, 0.4723, 0.4721, 0.4723, 0.4719, 0.4729, 0.4723]): _vg.add([_i], _w, 'REPLACE')
_vg = ob_cube.vertex_groups.new(name='cabeza')
for _i, _w in zip([9, 11, 13, 14, 15, 16, 17, 18, 19, 20, 21, 22, 23, 24, 25, 26, 27, 28, 31, 32, 33, 34, 35, 37, 38, 39, 40, 41, 45, 48, 49, 104, 105, 106, 107, 108, 109, 110, 111, 119, 120, 121, 122, 123, 124, 125, 126, 127, 128, 129, 130, 131, 132, 133, 134, 135, 136, 137, 138, 139, 140, 141, 142, 152, 154, 156, 157, 158, 159, 160, 161, 162, 163, 164, 165, 166, 167, 168, 178, 180, 181, 182, 183, 184, 185, 186, 187, 188, 189, 190, 191, 192, 193, 194, 195, 196, 197, 200, 201, 202, 203, 204, 206, 207, 208, 209, 210, 214, 217, 218, 279, 280, 281, 282, 283, 284, 285, 286, 287, 298, 299, 300, 301, 302, 303, 304, 305, 306, 307, 308, 309, 310, 311, 312, 313, 314, 315, 316, 317, 318, 319, 320, 321], [0.0177, 0.05949, 0.1306, 0.1272, 0.487, 0.4222, 0.6054, 0.8608, 0.8904, 0.9641, 0.9755, 0.9878, 0.9945, 0.7997, 0.6813, 0.9267, 0.7997, 0.5452, 0.3429, 0.6729, 0.4831, 0.1557, 0.8451, 0.006269, 0.1866, 0.06678, 0.03023, 0.9808, 0.944, 0.9842, 0.996, 0.05954, 0.422, 0.5339, 0.8734, 0.9665, 0.992, 0.7366, 0.9954, 0.4595, 0.4338, 0.5531, 0.5798, 0.2542, 0.6157, 0.5142, 0.5392, 0.5167, 0.5405, 0.5073, 0.5214, 0.5227, 0.5286, 0.5249, 0.5295, 0.5192, 0.5264, 0.5273, 0.5274, 0.5272, 0.5276, 0.5265, 0.5272, 0.0177, 0.05949, 0.1306, 0.1272, 0.487, 0.4222, 0.6054, 0.8608, 0.8904, 0.9641, 0.9755, 0.9878, 0.9945, 0.7997, 0.6813, 0.03219, 0.06627, 0.02502, 0.1798, 0.2505, 0.4555, 0.4035, 0.5566, 0.8277, 0.9222, 0.9263, 0.9834, 0.98, 0.996, 0.8188, 0.6444, 0.9267, 0.7997, 0.5452, 0.3429, 0.6729, 0.4831, 0.1557, 0.8451, 0.006269, 0.1866, 0.06678, 0.03023, 0.9808, 0.944, 0.9842, 0.996, 0.05954, 0.422, 0.5339, 0.8734, 0.9665, 0.992, 0.7366, 0.9959, 0.9954, 0.4595, 0.4338, 0.5531, 0.5798, 0.2542, 0.6157, 0.5142, 0.5392, 0.5167, 0.5405, 0.5073, 0.5214, 0.5227, 0.5286, 0.5249, 0.5295, 0.5192, 0.5264, 0.5273, 0.5274, 0.5272, 0.5276, 0.5265, 0.5272]): _vg.add([_i], _w, 'REPLACE')
_vg = ob_cube.vertex_groups.new(name='front_brazo.L')
for _i, _w in zip([4, 5, 6, 7, 8, 9, 10, 11, 12, 14, 16, 29, 30, 31, 36, 37, 38, 39, 40, 42, 43, 44, 50, 52, 53, 54, 55, 56, 57, 58, 59, 99, 100, 101, 102, 103, 104, 123, 169, 173, 174, 175, 176, 177, 178, 179, 180, 181, 183, 185, 194, 213], [0.6463, 0.1187, 0.07276, 0.2862, 0.9191, 0.1782, 0.992, 0.1979, 0.7506, 0.08921, 0.02949, 0.5305, 0.7793, 0.04744, 0.2659, 0.2113, 0.07636, 0.02323, 0.05944, 0.05398, 0.02473, 0.8772, 0.01894, 0.9153, 0.942, 0.9341, 0.8822, 0.05921, 0.02103, 0.02359, 0.0722, 0.0009685, 0.665, 0.3905, 0.2012, 0.7857, 0.3534, 0.0633, 0.01283, 0.2396, 0.01097, 0.002873, 0.1385, 0.3172, 0.01306, 0.4328, 0.002358, 0.08898, 0.03309, 0.02141, 0.002396, 0.01657]): _vg.add([_i], _w, 'REPLACE')
_vg = ob_cube.vertex_groups.new(name='front_antebrazo.L')
for _i, _w in zip([52, 53, 54, 55, 56, 57, 58, 59, 60, 61, 62, 63, 64, 65, 67, 68, 69, 71], [0.07902, 0.04292, 0.03504, 0.08849, 0.9108, 0.9288, 0.9186, 0.8806, 0.7943, 0.5173, 0.5231, 0.7389, 0.2802, 0.06786, 0.2995, 0.1067, 0.009071, 0.08731]): _vg.add([_i], _w, 'REPLACE')
_vg = ob_cube.vertex_groups.new(name='front_pata.L')
for _i, _w in zip([56, 57, 58, 59, 60, 61, 62, 63, 64, 65, 66, 67, 68, 69, 70, 71], [0.009136, 0.02035, 0.03771, 0.04068, 0.1907, 0.4807, 0.4743, 0.2356, 0.7107, 0.9306, 0.9817, 0.6941, 0.8901, 0.9698, 0.9871, 0.9106]): _vg.add([_i], _w, 'REPLACE')
_vg = ob_cube.vertex_groups.new(name='front_brazo.R')
for _i, _w in zip([44, 147, 148, 149, 150, 151, 152, 153, 154, 155, 157, 159, 169, 173, 174, 175, 176, 177, 178, 179, 180, 181, 183, 185, 194, 198, 199, 200, 205, 206, 207, 208, 209, 211, 212, 213, 219, 221, 222, 223, 224, 225, 226, 227, 228, 274, 275, 276, 277, 278, 279, 302], [0.01657, 0.6463, 0.1187, 0.07276, 0.2862, 0.9191, 0.1782, 0.992, 0.1979, 0.7506, 0.08921, 0.02949, 0.01283, 0.2396, 0.01097, 0.002873, 0.1385, 0.3172, 0.01306, 0.4328, 0.002358, 0.08898, 0.03309, 0.02141, 0.002396, 0.5305, 0.7793, 0.04744, 0.2659, 0.2113, 0.07636, 0.02323, 0.05944, 0.05398, 0.02473, 0.8772, 0.01894, 0.9153, 0.942, 0.9341, 0.8822, 0.05921, 0.02103, 0.02359, 0.0722, 0.0009685, 0.665, 0.3905, 0.2012, 0.7857, 0.3534, 0.0633]): _vg.add([_i], _w, 'REPLACE')
_vg = ob_cube.vertex_groups.new(name='front_antebrazo.R')
for _i, _w in zip([221, 222, 223, 224, 225, 226, 227, 228, 229, 230, 231, 232, 233, 234, 236, 237, 238, 240], [0.07902, 0.04292, 0.03504, 0.08849, 0.9108, 0.9288, 0.9186, 0.8806, 0.7943, 0.5173, 0.5231, 0.7389, 0.2802, 0.06786, 0.2995, 0.1067, 0.009071, 0.08731]): _vg.add([_i], _w, 'REPLACE')
_vg = ob_cube.vertex_groups.new(name='front_pata.R')
for _i, _w in zip([225, 226, 227, 228, 229, 230, 231, 232, 233, 234, 235, 236, 237, 238, 239, 240], [0.009136, 0.02035, 0.03771, 0.04068, 0.1907, 0.4807, 0.4743, 0.2356, 0.7107, 0.9306, 0.9817, 0.6941, 0.8901, 0.9698, 0.9871, 0.9106]): _vg.add([_i], _w, 'REPLACE')
_vg = ob_cube.vertex_groups.new(name='back_muslo.L')
for _i, _w in zip([0, 1, 2, 3, 4, 6, 7, 29, 30, 36, 43, 46, 47, 50, 51, 72, 73, 74, 75, 76, 78, 79, 82, 92, 93, 98, 99, 100, 101, 102, 112, 113, 169, 170, 171, 172, 173, 176, 177, 262], [0.9408, 0.1695, 0.7659, 0.2301, 0.09876, 0.0327, 0.2573, 0.1038, 0.03141, 0.2303, 0.003102, 0.05096, 0.3094, 0.8004, 0.07031, 0.922, 0.9485, 0.8781, 0.8862, 0.06482, 0.1226, 0.008618, 0.03829, 0.08833, 0.01498, 0.6265, 0.7851, 0.03503, 0.09084, 0.2048, 0.09087, 0.01569, 0.3714, 0.02229, 0.1293, 0.01365, 0.05663, 0.1145, 0.0292, 0.04028]): _vg.add([_i], _w, 'REPLACE')
_vg = ob_cube.vertex_groups.new(name='back_pierna.L')
for _i, _w in zip([72, 74, 75, 76, 77, 78, 79, 80, 81, 82, 83, 84, 86, 87, 88, 90, 91], [0.07055, 0.09439, 0.01874, 0.8987, 0.9207, 0.8215, 0.8894, 0.681, 0.06401, 0.6417, 0.1537, 0.2947, 0.3013, 0.05041, 0.06537, 0.1107, 0.006674]): _vg.add([_i], _w, 'REPLACE')
_vg = ob_cube.vertex_groups.new(name='back_pata.L')
for _i, _w in zip([76, 77, 78, 79, 80, 81, 82, 83, 84, 85, 86, 87, 88, 89, 90, 91], [0.02162, 0.05799, 0.05261, 0.07929, 0.2978, 0.9345, 0.313, 0.8445, 0.6947, 0.9854, 0.6794, 0.9469, 0.9316, 0.9837, 0.8828, 0.9703]): _vg.add([_i], _w, 'REPLACE')
_vg = ob_cube.vertex_groups.new(name='back_muslo.R')
for _i, _w in zip([143, 144, 145, 146, 147, 149, 150, 169, 170, 171, 172, 173, 176, 177, 198, 199, 205, 212, 215, 216, 219, 220, 241, 242, 243, 244, 245, 247, 248, 251, 262, 263, 264, 273, 274, 275, 276, 277, 288, 290], [0.9408, 0.1695, 0.7659, 0.2301, 0.09876, 0.0327, 0.2573, 0.3714, 0.02229, 0.1293, 0.01365, 0.05663, 0.1145, 0.0292, 0.1038, 0.03141, 0.2303, 0.003102, 0.05096, 0.3094, 0.8004, 0.07031, 0.922, 0.9485, 0.8781, 0.8862, 0.06482, 0.1226, 0.008618, 0.03829, 0.04028, 0.08833, 0.01498, 0.6265, 0.7851, 0.03503, 0.09084, 0.2048, 0.09087, 0.01569]): _vg.add([_i], _w, 'REPLACE')
_vg = ob_cube.vertex_groups.new(name='back_pierna.R')
for _i, _w in zip([241, 243, 244, 245, 246, 247, 248, 249, 250, 251, 252, 253, 255, 256, 257, 259, 260], [0.07055, 0.09439, 0.01874, 0.8987, 0.9207, 0.8215, 0.8894, 0.681, 0.06401, 0.6417, 0.1537, 0.2947, 0.3013, 0.05041, 0.06537, 0.1107, 0.006674]): _vg.add([_i], _w, 'REPLACE')
_vg = ob_cube.vertex_groups.new(name='back_pata.R')
for _i, _w in zip([245, 246, 247, 248, 249, 250, 251, 252, 253, 254, 255, 256, 257, 258, 259, 260], [0.02162, 0.05799, 0.05261, 0.07929, 0.2978, 0.9345, 0.313, 0.8445, 0.6947, 0.9854, 0.6794, 0.9469, 0.9316, 0.9837, 0.8828, 0.9703]): _vg.add([_i], _w, 'REPLACE')
_vg = ob_cube.vertex_groups.new(name='cola2')
for _i, _w in zip([2, 3, 46, 47, 51, 92, 93, 94, 95, 98, 112, 113, 114, 116, 117, 118, 145, 146, 170, 171, 172, 215, 216, 220, 261, 262, 263, 264, 265, 266, 267, 268, 273, 288, 290, 291, 293, 294, 295, 296, 297], [0.05252, 0.1047, 0.2477, 0.1868, 0.01352, 0.684, 0.6297, 0.7882, 0.8601, 0.08288, 0.2908, 0.7668, 0.7991, 0.155, 0.08377, 0.06452, 0.05252, 0.1047, 0.02812, 0.2196, 0.2649, 0.2477, 0.1868, 0.01352, 0.7693, 0.6918, 0.684, 0.6297, 0.8371, 0.7408, 0.7882, 0.8601, 0.08288, 0.2908, 0.7668, 0.7991, 0.155, 0.08377, 0.1516, 0.05787, 0.06452]): _vg.add([_i], _w, 'REPLACE')
_vg = ob_cube.vertex_groups.new(name='cola1')
for _i, _w in zip([92, 94, 95, 96, 97, 114, 115, 116, 117, 118, 262, 263, 265, 266, 267, 268, 269, 270, 271, 272, 289, 291, 292, 293, 294, 295, 296, 297], [0.01214, 0.1477, 0.0729, 0.9936, 0.9938, 0.1782, 0.9915, 0.8348, 0.9107, 0.9352, 0.04254, 0.01214, 0.1042, 0.1835, 0.1477, 0.0729, 0.9957, 0.9951, 0.9936, 0.9938, 0.9945, 0.1782, 0.9915, 0.8348, 0.9107, 0.8357, 0.9382, 0.9352]): _vg.add([_i], _w, 'REPLACE')
_m = ob_cube.modifiers.new('Armature', 'ARMATURE')
_m.object = ob_armature
ob_armature.location = (0.0, 0.0, 2.227)
ob_armature.show_in_front = True
ob_armature.lineart.crease_threshold = 0.0

# ---- collection membership
col_collection.objects.link(ob_cube)
col_collection.objects.link(ob_armature)

# ---- scene / render settings (as saved in the file)
scene.frame_start = 1; scene.frame_end = 50; scene.frame_set(42)
scene.render.engine = 'BLENDER_EEVEE_NEXT'
scene.cycles.use_denoising = False
scene.cycles.samples = 128
scene.cycles.sampling_pattern = 'TABULATED_SOBOL'
scene.cycles.use_adaptive_sampling = False
scene.cycles.use_light_tree = False
scene.view_settings.view_transform = 'Filmic'
bpy.context.view_layer.update()

# ---- added for rendering (the .blend has no active camera and no usable light): camera, sun
cam_auto = bpy.data.cameras.new('AutoCamera')
cam_auto.lens = 50.0
cam_auto.sensor_width = 36.0
cam_auto.clip_end = 1000.0
ob_auto_camera = bpy.data.objects.new('AutoCamera', cam_auto)
scene.collection.objects.link(ob_auto_camera)
ob_auto_camera.location = (8.34276, -8.62744, 9.4188)
ob_auto_camera.rotation_euler = (1.09748, -7.21219e-08, 0.694738)
scene.camera = ob_auto_camera
light_auto_sun = bpy.data.lights.new('AutoSun', 'SUN')
light_auto_sun.energy = 3.0
light_auto_sun.angle = 0.0523599
ob_auto_sun = bpy.data.objects.new('AutoSun', light_auto_sun)
scene.collection.objects.link(ob_auto_sun)
ob_auto_sun.rotation_euler = (0.872665, 0.174533, 0.523599)
bpy.context.view_layer.update()
